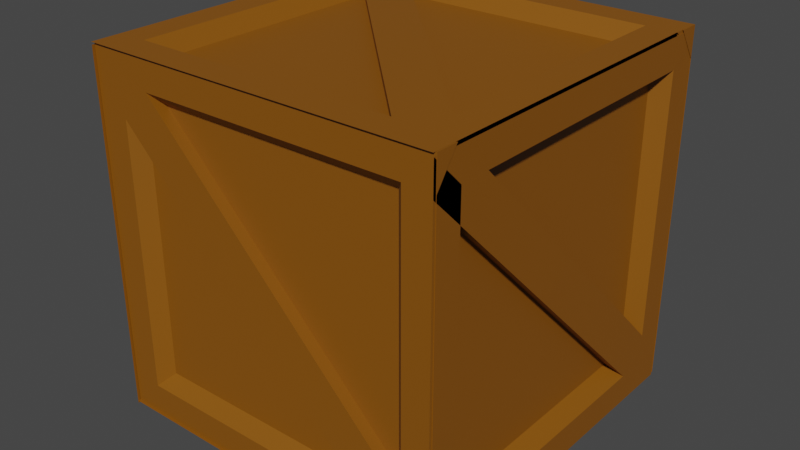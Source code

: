 # Source: Box.blend  (saved by Blender 3.6.13; exported with 4.5.12 LTS)
import bpy
from mathutils import Matrix  # noqa: F401  (used for matrix-valued properties, if any)

bpy.ops.wm.read_factory_settings(use_empty=True)
scene = bpy.context.scene
scene.name = 'Scene'

# ---- collections
col_collection = bpy.data.collections.new('Collection'); scene.collection.children.link(col_collection)

# ---- materials (node trees are filled in below, after node groups)
mat_material_001 = bpy.data.materials.new('Material.001')
mat_material_001.use_transparent_shadow = False

# ---- material node trees
mat_material_001.use_nodes = True; mat_material_001.node_tree.nodes.clear()
_N = mat_material_001.node_tree.nodes; _L = mat_material_001.node_tree.links
n0 = _N.new('ShaderNodeBsdfPrincipled'); n0.name = 'Principled BSDF'; n0.location = (10, 300)
n0.inputs[0].default_value = (0.2437, 0.08315, 0.001837, 0.1698)
n0.inputs[3].default_value = 1.45
n0.inputs[27].default_value = (0.0, 0.0, 0.0, 1.0)
n1 = _N.new('ShaderNodeOutputMaterial'); n1.name = 'Material Output'; n1.location = (300, 300)
_L.new(n0.outputs[0], n1.inputs[0])
n1.is_active_output = True

# ---- world
world_world = bpy.data.worlds.new('World'); scene.world = world_world
world_world.use_nodes = True; world_world.node_tree.nodes.clear()
_N = world_world.node_tree.nodes; _L = world_world.node_tree.links
n0 = _N.new('ShaderNodeOutputWorld'); n0.name = 'World Output'; n0.location = (300, 300)
n1 = _N.new('ShaderNodeBackground'); n1.name = 'Background'; n1.location = (10, 300)
n1.inputs[0].default_value = (0.05088, 0.05088, 0.05088, 1.0)
_L.new(n1.outputs[0], n0.inputs[0])
n0.is_active_output = True
world_world.color = (0.05088, 0.05088, 0.05088)
world_world.use_sun_shadow = False
world_world.sun_shadow_jitter_overblur = 0.0

# ---- meshes
me_cube_002 = bpy.data.meshes.new('Cube.002')
me_cube_002.from_pydata([(-0.952, 1.447, -1.211), (-1.199, 1.447, -0.9627), (-1.199, 1.447, -1.211), (-1.199, 1.447, 0.9525), (1.199, 1.447, 0.9525), (1.199, 1.447, 1.201), (-0.00018, 1.447, 0.2434), (-0.00018, 1.447, -0.2536), (-0.2472, 1.447, -0.005099), (0.1233, 1.447, 0.1192), (-0.00018, 1.447, -0.005099), (0.1233, 1.447, -0.1294), (-0.1237, 1.447, -0.1294), (-0.1237, 1.447, 0.1192), (-1.195, 1.447, 1.445), (-1.442, 1.447, -1.456), (1.195, 1.447, -1.456), (1.442, 1.447, -1.456), (1.195, 1.447, 1.445), (1.442, 1.27, 1.445), (0.9517, 1.447, -1.211), (1.199, 1.447, -0.9627), (1.199, 1.447, -1.211), (0.9517, 1.447, 1.201), (-0.952, 1.447, 1.201), (-1.199, 1.447, 1.201), (0.2468, 1.447, -0.005099), (1.442, 1.447, 1.197), (1.442, 1.447, 1.445), (1.442, 1.447, -1.207), (-1.195, 1.447, -1.456), (-1.442, 1.447, -1.207), (-1.442, 1.447, 1.197), (-1.442, 1.27, 1.445), (-1.442, 1.447, 1.445), (-0.952, -1.447, -1.211), (-0.952, -1.447, 1.201), (-1.199, -1.447, 1.201), (1.199, -1.447, -1.211), (0.9517, -1.447, 1.201), (1.199, -1.447, 1.201), (-0.00018, -1.447, 0.2434), (-0.00018, -1.447, -0.2536), (-0.2472, -1.447, -0.005099), (-0.00018, -1.447, -0.005099), (0.1233, -1.447, -0.1294), (-0.1237, -1.447, -0.1294), (-0.1237, -1.447, 0.1192), (-1.442, -1.447, 1.197), (-1.442, -1.447, -1.207), (-1.195, -1.447, -1.456), (1.442, -1.447, -1.207), (1.442, -1.447, -1.456), (1.195, -1.447, 1.445), (1.442, -1.27, 1.445), (0.9517, -1.447, -1.211), (1.199, -1.447, -0.9627), (1.199, -1.447, 0.9525), (-1.199, -1.447, -0.9627), (-1.199, -1.447, -1.211), (-1.199, -1.447, 0.9525), (0.2468, -1.447, -0.005099), (0.1233, -1.447, 0.1192), (1.442, -1.447, 1.197), (1.442, -1.447, 1.445), (1.195, -1.447, -1.456), (-1.442, -1.447, -1.456), (-1.195, -1.447, 1.445), (-1.442, -1.27, 1.445), (-1.442, -1.447, 1.445), (-0.9601, -1.223, -1.455), (-1.207, 0.9503, -1.455), (0.9436, -1.223, -1.455), (0.9436, 1.2, -1.455), (-0.008248, 0.2382, -1.455), (-0.008248, -0.261, -1.455), (0.1153, 0.1134, -1.455), (-0.008248, -0.01139, -1.455), (0.1153, -0.1362, -1.455), (-0.1318, -0.1362, -1.455), (-1.45, 1.196, -1.455), (-1.45, -1.219, -1.455), (-1.203, -1.468, -1.455), (1.434, -1.468, -1.455), (1.187, 1.445, -1.455), (1.434, 1.445, -1.279), (1.191, -0.9731, -1.455), (1.191, -1.223, -1.455), (1.191, 0.9503, -1.455), (1.191, 1.2, -1.455), (-1.207, -0.9731, -1.455), (-1.207, -1.223, -1.455), (-0.9601, 1.2, -1.455), (-1.207, 1.2, -1.455), (-0.2553, -0.01139, -1.455), (0.2388, -0.01139, -1.455), (-0.1318, 0.1134, -1.455), (1.434, 1.196, -1.455), (1.434, 1.445, -1.455), (1.434, -1.219, -1.455), (1.187, -1.468, -1.455), (-1.45, -1.468, -1.455), (-1.203, 1.445, -1.455), (-1.45, 1.445, -1.279), (-1.45, 1.445, -1.455), (-0.9601, -1.223, 1.446), (-1.207, -0.9737, 1.446), (-1.207, 0.9498, 1.446), (-0.9601, 1.199, 1.446), (1.191, -0.9737, 1.446), (0.9436, -1.223, 1.446), (1.191, -1.223, 1.446), (0.9436, 1.199, 1.446), (1.191, 1.199, 1.446), (-0.008248, 0.2376, 1.446), (0.2388, -0.01197, 1.446), (-0.008248, -0.2616, 1.446), (0.1153, 0.1128, 1.446), (-0.008248, -0.01197, 1.446), (0.1153, -0.1368, 1.446), (-0.1318, 0.1128, 1.446), (-1.203, 1.445, 1.446), (-1.45, 1.195, 1.446), (-1.45, -1.219, 1.446), (-1.203, -1.469, 1.446), (1.187, -1.469, 1.446), (1.187, 1.445, 1.446), (1.434, 1.445, 1.271), (1.191, 0.9498, 1.446), (-1.207, -1.223, 1.446), (-1.207, 1.199, 1.446), (-0.2553, -0.01197, 1.446), (-0.1318, -0.1368, 1.446), (1.434, 1.195, 1.446), (1.434, 1.445, 1.446), (1.434, -1.219, 1.446), (1.434, -1.469, 1.446), (-1.45, -1.469, 1.446), (-1.45, 1.445, 1.271), (-1.45, 1.445, 1.446), (-1.446, -0.9731, 1.18), (-1.446, -1.223, 1.18), (-1.445, 1.2, 1.18), (-1.448, -0.9731, -1.232), (-1.446, 0.2382, -0.02594), (-1.447, -0.01139, -0.2744), (-1.446, -0.261, -0.02594), (-1.446, -0.01139, -0.02594), (-1.446, -0.1362, 0.09831), (-1.446, 0.1134, 0.09831), (-1.445, 1.445, 1.176), (-1.445, 1.196, 1.425), (-1.445, 1.445, 1.425), (-1.445, -1.219, 1.425), (-1.446, -1.468, 1.176), (-1.446, -1.468, 1.425), (-1.447, 1.445, -1.228), (-1.273, 1.445, -1.477), (-1.447, -1.223, -0.9835), (-1.448, -1.223, -1.232), (-1.447, 0.9503, -1.232), (-1.447, 1.2, -0.9835), (-1.447, 1.2, -1.232), (-1.446, -1.223, 0.9316), (-1.445, 1.2, 0.9316), (-1.445, 0.9503, 1.18), (-1.446, -0.01139, 0.2226), (-1.447, -0.1362, -0.1502), (-1.446, 0.1134, -0.1502), (-1.447, 1.196, -1.477), (-1.447, 1.445, -1.477), (-1.448, -1.219, -1.477), (-1.448, -1.468, -1.228), (-1.448, -1.468, -1.477), (-1.27, 1.445, 1.425), (1.438, -1.223, 0.9293), (1.438, -0.9737, 1.178), (1.438, -1.223, 1.178), (1.439, 1.199, 1.178), (1.436, -1.223, -0.9858), (1.436, -1.223, -1.234), (1.437, 1.199, -0.9858), (1.438, 0.2376, -0.02823), (1.437, -0.01197, -0.2767), (1.437, -0.2616, -0.02823), (1.437, -0.01197, -0.02823), (1.437, -0.1368, -0.1525), (1.439, 1.445, 1.174), (1.439, 1.195, 1.422), (1.438, -1.219, 1.422), (1.438, -1.469, 1.422), (1.436, -1.219, -1.479), (1.437, 1.195, -1.479), (1.437, 1.445, -1.23), (1.262, 1.445, -1.479), (1.436, -0.9737, -1.234), (1.437, 0.9498, -1.234), (1.437, 1.199, -1.234), (1.438, 1.199, 0.9293), (1.439, 0.9498, 1.178), (1.438, -0.01197, 0.2203), (1.438, 0.1128, 0.09602), (1.438, -0.1368, 0.09602), (1.437, 0.1128, -0.1525), (1.437, 1.445, -1.479), (1.436, -1.469, -1.23), (1.436, -1.469, -1.479), (1.438, -1.469, 1.174), (1.438, -1.469, 1.422), (1.264, 1.445, 1.422), (1.439, 1.445, 1.422), (-0.1135, 1.322, 0.1079), (-0.0005321, 1.322, 0.2215), (0.1124, 1.322, -0.1193), (-0.0005321, 1.322, -0.233), (-0.2264, 1.322, -0.005712), (-1.097, 1.322, -0.8814), (-0.871, 1.322, -1.109), (-1.097, 1.322, 0.87), (-0.871, 1.322, 1.097), (-1.097, 1.322, 1.097), (1.096, 1.322, -1.109), (1.096, 1.322, -0.8814), (0.2254, 1.322, -0.005712), (0.8699, 1.322, -1.109), (0.8699, 1.322, 1.097), (-0.0005321, -1.342, -0.233), (-0.1135, -1.342, -0.1193), (-0.2264, -1.342, -0.005712), (-0.0005321, -1.342, 0.2215), (0.8699, -1.342, 1.097), (1.096, -1.342, 1.097), (-0.871, -1.342, -1.109), (-0.871, -1.342, 1.097), (0.1124, -1.342, 0.1079), (0.2254, -1.342, -0.005712), (1.096, -1.342, -0.8814), (0.8699, -1.342, -1.109), (-1.097, -1.342, -0.8814), (-1.097, -1.342, -1.109), (1.096, -1.342, 0.87), (-1.097, -1.342, 0.87), (0.105, -0.1255, -1.332), (-0.00791, -0.2396, -1.332), (-0.00791, 0.2169, -1.332), (0.8625, 1.096, -1.332), (-0.8784, -1.119, -1.332), (0.8625, -1.119, -1.332), (-0.1209, 0.1027, -1.332), (-0.2338, -0.01137, -1.332), (-0.8784, 1.096, -1.332), (-1.104, 1.096, -1.332), (1.088, -1.119, -1.332), (1.088, -0.8909, -1.332), (0.218, -0.01137, -1.332), (-1.104, -0.8909, -1.332), (1.088, 0.8681, -1.332), (-0.00791, 0.2163, 1.321), (0.105, 0.1022, 1.321), (0.218, -0.0119, 1.321), (0.8625, 1.096, 1.322), (1.088, 1.096, 1.322), (-0.00791, -0.2401, 1.321), (-0.8784, -1.12, 1.321), (0.8625, -1.12, 1.321), (1.088, -0.8914, 1.321), (-0.8784, 1.096, 1.322), (-1.104, -0.8914, 1.321), (-1.104, 0.8676, 1.321), (-0.2338, -0.0119, 1.321), (-0.1209, -0.126, 1.321), (-1.104, -1.12, 1.321), (-1.323, -0.2396, -0.02477), (-1.323, -0.1255, 0.08885), (-1.322, -1.119, 1.078), (-1.322, -0.8909, 1.078), (-1.323, 0.1027, -0.1384), (-1.323, 0.2169, -0.02477), (-1.322, 1.096, 0.8509), (-1.322, 0.8681, 1.078), (-1.323, -0.01137, 0.2025), (-1.324, -1.119, -0.9005), (-1.323, -1.119, 0.8509), (-1.324, 1.096, -1.128), (-1.324, 1.096, -0.9005), (-1.324, 0.8681, -1.128), (1.314, -0.126, -0.1405), (1.314, -0.0119, -0.2541), (1.314, -0.2401, -0.02686), (1.314, 0.2163, -0.02686), (1.314, 1.096, -0.9025), (1.315, -1.12, 0.8488), (1.313, -1.12, -1.13), (1.313, -1.12, -0.9025), (1.314, 0.1022, 0.08676), (1.314, -0.0119, 0.2004), (1.315, 1.096, 0.8488), (1.315, 0.8676, 1.076), (1.313, -0.8914, -1.13), (1.313, 0.8676, -1.13), (1.096, 1.322, 0.87), (-1.104, 0.8681, -1.332), (1.088, 0.8676, 1.321), (-1.323, -0.01137, -0.252), (-1.324, -0.8909, -1.128), (1.315, -0.8914, 1.076), (1.315, 1.096, 1.076)], [], [(23, 24, 14, 18), (21, 4, 27, 29), (0, 20, 16, 30), (0, 7, 214, 217), (3, 1, 31, 32), (22, 20, 224, 221), (6, 9, 10, 13), (26, 11, 10, 9), (7, 12, 10, 11), (8, 13, 10, 12), (27, 28, 19), (28, 18, 19), (6, 23, 5, 9), (9, 5, 4, 26), (1, 8, 12, 2), (2, 12, 7, 0), (90, 71, 301, 255), (109, 128, 302, 265), (198, 178, 306, 296), (41, 62, 234, 229), (14, 24, 25, 34), (34, 25, 3, 32), (0, 30, 15, 2), (2, 15, 31, 1), (21, 29, 17, 22), (22, 17, 16, 20), (27, 4, 5, 28), (28, 5, 23, 18), (200, 201, 294, 295), (21, 22, 221, 222), (32, 33, 34), (34, 33, 14), (39, 53, 67, 36), (141, 140, 275, 274), (56, 51, 63, 57), (35, 50, 65, 55), (35, 55, 237, 232), (60, 48, 49, 58), (41, 47, 44, 62), (61, 62, 44, 45), (42, 45, 44, 46), (43, 46, 44, 47), (63, 54, 64), (64, 54, 53), (75, 78, 242, 243), (95, 88, 256, 254), (8, 1, 216, 215), (25, 24, 219, 220), (55, 38, 45, 42), (38, 56, 61, 45), (36, 37, 47, 41), (37, 60, 43, 47), (67, 69, 37, 36), (69, 48, 60, 37), (35, 59, 66, 50), (59, 58, 49, 66), (56, 38, 52, 51), (38, 55, 65, 52), (63, 64, 40, 57), (64, 53, 39, 40), (180, 195, 298, 292), (48, 69, 68), (69, 67, 68), (131, 107, 268, 269), (73, 92, 102, 84), (70, 72, 100, 82), (71, 90, 81, 80), (97, 98, 85), (98, 84, 85), (74, 73, 89, 76), (76, 89, 88, 95), (90, 94, 79, 91), (91, 79, 75, 70), (46, 43, 228, 227), (162, 160, 285, 283), (91, 101, 81, 90), (86, 99, 83, 87), (87, 83, 100, 72), (98, 89, 73, 84), (201, 182, 289, 294), (94, 90, 255, 249), (88, 97, 99, 86), (108, 114, 257, 266), (74, 76, 77, 96), (94, 96, 77, 79), (75, 79, 77, 78), (95, 78, 77, 76), (80, 103, 104), (104, 103, 102), (176, 200, 295, 305), (71, 93, 251, 301), (98, 97, 88, 89), (91, 70, 82, 101), (80, 104, 93, 71), (104, 102, 92, 93), (115, 109, 265, 259), (112, 126, 121, 108), (109, 135, 133, 128), (105, 124, 125, 110), (107, 122, 123, 106), (133, 127, 134), (134, 127, 126), (196, 183, 287, 299), (148, 146, 272, 273), (42, 46, 227, 226), (163, 141, 274, 282), (110, 111, 119, 116), (111, 109, 115, 119), (108, 130, 120, 114), (130, 107, 131, 120), (139, 122, 107, 130), (105, 129, 137, 124), (133, 134, 113, 128), (161, 162, 283, 284), (87, 72, 247, 252), (129, 105, 263, 271), (114, 120, 118, 117), (131, 132, 118, 120), (116, 119, 118, 132), (115, 117, 118, 119), (122, 139, 138), (139, 121, 138), (126, 112, 113, 134), (110, 125, 136, 111), (111, 136, 135, 109), (106, 123, 137, 129), (139, 130, 108, 121), (86, 87, 252, 253), (161, 164, 150, 156), (143, 160, 169, 171), (163, 158, 172, 154), (165, 140, 153, 151), (169, 170, 157), (170, 156, 157), (60, 58, 238, 241), (110, 116, 262, 264), (4, 21, 222, 300), (164, 144, 149, 142), (142, 149, 166, 165), (150, 164, 142, 152), (141, 155, 153, 140), (143, 171, 173, 159), (170, 162, 161, 156), (43, 60, 241, 228), (146, 158, 281, 272), (56, 57, 240, 236), (144, 168, 147, 149), (166, 149, 147, 148), (146, 148, 147, 167), (145, 167, 147, 168), (151, 174, 152), (152, 174, 150), (143, 159, 167, 145), (159, 158, 146, 167), (175, 179, 293, 291), (170, 169, 160, 162), (158, 159, 173, 172), (141, 163, 154, 155), (151, 152, 142, 165), (106, 129, 271, 267), (181, 193, 187, 198), (195, 191, 192, 196), (175, 207, 205, 179), (199, 188, 189, 176), (192, 194, 204), (204, 194, 193), (182, 203, 197, 181), (203, 183, 196, 197), (176, 177, 202, 200), (177, 175, 184, 202), (93, 92, 250, 251), (39, 36, 233, 230), (20, 0, 217, 224), (128, 113, 261, 302), (210, 188, 199, 178), (175, 177, 190, 207), (192, 204, 197, 196), (11, 26, 223, 213), (165, 166, 280, 279), (13, 8, 215, 211), (182, 201, 185, 203), (200, 202, 185, 201), (184, 186, 185, 202), (183, 203, 185, 186), (188, 210, 209), (210, 187, 209), (193, 181, 197, 204), (179, 205, 206, 180), (180, 206, 191, 195), (176, 189, 208, 177), (177, 208, 207, 175), (210, 178, 198, 187), (166, 148, 273, 280), (224, 217, 214), (300, 222, 223), (224, 214, 213, 221), (221, 213, 223, 222), (219, 212, 211, 220), (220, 211, 215, 218), (216, 218, 215), (225, 212, 219), (233, 229, 230), (237, 226, 232), (229, 234, 231, 230), (234, 235, 240, 231), (238, 239, 227, 228), (239, 232, 226, 227), (238, 228, 241), (236, 240, 235), (247, 243, 242, 252), (251, 248, 249, 301), (245, 244, 250), (246, 243, 247), (301, 249, 255), (244, 248, 251, 250), (253, 252, 242, 254), (253, 254, 256), (257, 258, 261, 260), (258, 259, 302, 261), (267, 271, 270, 269), (271, 263, 262, 270), (260, 266, 257), (263, 264, 262), (268, 267, 269), (265, 302, 259), (276, 283, 285, 303), (275, 280, 273, 274), (274, 273, 272, 282), (284, 277, 278), (282, 272, 281), (279, 280, 275), (284, 283, 276, 277), (304, 303, 285), (293, 292, 286, 288), (292, 298, 287, 286), (296, 306, 294, 289), (306, 297, 295, 294), (290, 296, 289), (291, 293, 288), (297, 305, 295), (298, 299, 287), (73, 74, 244, 245), (158, 163, 282, 281), (62, 61, 235, 234), (178, 199, 297, 306), (70, 75, 243, 246), (92, 73, 245, 250), (107, 106, 267, 268), (23, 6, 212, 225), (140, 165, 279, 275), (26, 4, 300, 223), (164, 161, 284, 278), (105, 110, 264, 263), (1, 3, 218, 216), (183, 186, 286, 287), (160, 143, 304, 285), (88, 86, 253, 256), (6, 13, 211, 212), (186, 184, 288, 286), (3, 25, 220, 218), (40, 39, 230, 231), (168, 144, 277, 276), (24, 23, 225, 219), (112, 108, 266, 260), (72, 70, 246, 247), (78, 95, 254, 242), (182, 181, 290, 289), (114, 117, 258, 257), (132, 131, 269, 270), (117, 115, 259, 258), (74, 96, 248, 244), (199, 176, 305, 297), (7, 11, 213, 214), (184, 175, 291, 288), (61, 56, 236, 235), (36, 41, 229, 233), (181, 198, 296, 290), (57, 40, 231, 240), (116, 132, 270, 262), (195, 196, 299, 298), (96, 94, 249, 248), (179, 180, 292, 293), (55, 42, 226, 237), (58, 59, 239, 238), (143, 145, 303, 304), (145, 168, 276, 303), (144, 164, 278, 277), (59, 35, 232, 239), (113, 112, 260, 261)])
_uv = me_cube_002.uv_layers.new(name='UVMap')
_uv.uv.foreach_set('vector', [0.6007, 0.455, 0.6007, 0.295, 0.625, 0.2714, 0.625, 0.4786, 0.42, 0.4757, 0.58, 0.4757, 0.6036, 0.5, 0.3964, 0.5, 0.3993, 0.295, 0.3993, 0.455, 0.375, 0.4786, 0.375, 0.2714, 0.3993, 0.295, 0.4793, 0.375, 0.4793, 0.375, 0.3993, 0.295, 0.58, 0.2743, 0.42, 0.2743, 0.3964, 0.25, 0.6036, 0.25, 0.3993, 0.4757, 0.3993, 0.455, 0.3993, 0.455, 0.3993, 0.4757, 0.5207, 0.375, 0.5104, 0.3854, 0.5, 0.375, 0.5104, 0.3646, 0.5, 0.3957, 0.4896, 0.3854, 0.5, 0.375, 0.5104, 0.3854, 0.4793, 0.375, 0.4896, 0.3646, 0.5, 0.375, 0.4896, 0.3854, 0.5, 0.3543, 0.5104, 0.3646, 0.5, 0.375, 0.4896, 0.3646, 0.6036, 0.5, 0.625, 0.5, 0.625, 0.5, 0.625, 0.5, 0.6127, 0.4877, 0.625, 0.5, 0.5207, 0.375, 0.6007, 0.455, 0.6007, 0.4757, 0.5104, 0.3854, 0.5104, 0.3854, 0.6007, 0.4757, 0.58, 0.4757, 0.5, 0.3957, 0.42, 0.2743, 0.5, 0.3543, 0.4896, 0.3646, 0.3993, 0.2743, 0.3993, 0.2743, 0.4896, 0.3646, 0.4793, 0.375, 0.3993, 0.295, 0.42, 0.2743, 0.58, 0.2743, 0.58, 0.2743, 0.42, 0.2743, 0.42, 0.4757, 0.58, 0.4757, 0.58, 0.4757, 0.42, 0.4757, 0.6007, 0.455, 0.6007, 0.4757, 0.6007, 0.4757, 0.6007, 0.455, 0.5207, 0.375, 0.5104, 0.3854, 0.5104, 0.3854, 0.5207, 0.375, 0.625, 0.2714, 0.6007, 0.295, 0.6007, 0.2743, 0.625, 0.25, 0.625, 0.25, 0.6007, 0.2743, 0.58, 0.2743, 0.6036, 0.25, 0.3993, 0.295, 0.375, 0.2714, 0.375, 0.25, 0.3993, 0.2743, 0.3993, 0.2743, 0.375, 0.25, 0.3964, 0.25, 0.42, 0.2743, 0.42, 0.4757, 0.3964, 0.5, 0.375, 0.5, 0.3993, 0.4757, 0.3993, 0.4757, 0.375, 0.5, 0.375, 0.4786, 0.3993, 0.455, 0.6036, 0.5, 0.58, 0.4757, 0.6007, 0.4757, 0.625, 0.5, 0.625, 0.5, 0.6007, 0.4757, 0.6007, 0.455, 0.625, 0.4786, 0.5, 0.3957, 0.5104, 0.3854, 0.5104, 0.3854, 0.5, 0.3957, 0.42, 0.4757, 0.3993, 0.4757, 0.3993, 0.4757, 0.42, 0.4757, 0.6036, 0.5, 0.625, 0.5, 0.625, 0.5, 0.625, 0.5, 0.625, 0.5, 0.6127, 0.4877, 0.6007, 0.455, 0.625, 0.4786, 0.625, 0.2714, 0.6007, 0.295, 0.3993, 0.2743, 0.42, 0.2743, 0.42, 0.2743, 0.3993, 0.2743, 0.42, 0.4757, 0.3964, 0.5, 0.6036, 0.5, 0.58, 0.4757, 0.3993, 0.295, 0.375, 0.2714, 0.375, 0.4786, 0.3993, 0.455, 0.3993, 0.295, 0.3993, 0.455, 0.3993, 0.455, 0.3993, 0.295, 0.58, 0.2743, 0.6036, 0.25, 0.3964, 0.25, 0.42, 0.2743, 0.5207, 0.375, 0.5104, 0.3646, 0.5, 0.375, 0.5104, 0.3854, 0.5, 0.3957, 0.5104, 0.3854, 0.5, 0.375, 0.4896, 0.3854, 0.4793, 0.375, 0.4896, 0.3854, 0.5, 0.375, 0.4896, 0.3646, 0.5, 0.3543, 0.4896, 0.3646, 0.5, 0.375, 0.5104, 0.3646, 0.6036, 0.5, 0.625, 0.5, 0.625, 0.5, 0.625, 0.5, 0.625, 0.5, 0.6127, 0.4877, 0.4793, 0.375, 0.4896, 0.3646, 0.4896, 0.3646, 0.4793, 0.375, 0.5, 0.3957, 0.58, 0.4757, 0.58, 0.4757, 0.5, 0.3957, 0.5, 0.3543, 0.42, 0.2743, 0.42, 0.2743, 0.5, 0.3543, 0.6007, 0.2743, 0.6007, 0.295, 0.6007, 0.295, 0.6007, 0.2743, 0.3993, 0.455, 0.3993, 0.4757, 0.4896, 0.3854, 0.4793, 0.375, 0.3993, 0.4757, 0.42, 0.4757, 0.5, 0.3957, 0.4896, 0.3854, 0.6007, 0.295, 0.6007, 0.2743, 0.5104, 0.3646, 0.5207, 0.375, 0.6007, 0.2743, 0.58, 0.2743, 0.5, 0.3543, 0.5104, 0.3646, 0.625, 0.2714, 0.625, 0.25, 0.6007, 0.2743, 0.6007, 0.295, 0.625, 0.25, 0.6036, 0.25, 0.58, 0.2743, 0.6007, 0.2743, 0.3993, 0.295, 0.3993, 0.2743, 0.375, 0.25, 0.375, 0.2714, 0.3993, 0.2743, 0.42, 0.2743, 0.3964, 0.25, 0.375, 0.25, 0.42, 0.4757, 0.3993, 0.4757, 0.375, 0.5, 0.3964, 0.5, 0.3993, 0.4757, 0.3993, 0.455, 0.375, 0.4786, 0.375, 0.5, 0.6036, 0.5, 0.625, 0.5, 0.6007, 0.4757, 0.58, 0.4757, 0.625, 0.5, 0.625, 0.4786, 0.6007, 0.455, 0.6007, 0.4757, 0.3993, 0.2743, 0.42, 0.2743, 0.42, 0.2743, 0.3993, 0.2743, 0.6036, 0.5, 0.625, 0.5, 0.625, 0.5, 0.625, 0.5, 0.6127, 0.4877, 0.625, 0.5, 0.5, 0.3543, 0.58, 0.2743, 0.58, 0.2743, 0.5, 0.3543, 0.6007, 0.455, 0.6007, 0.295, 0.625, 0.2714, 0.625, 0.4786, 0.3993, 0.295, 0.3993, 0.455, 0.375, 0.4786, 0.375, 0.2714, 0.58, 0.2743, 0.42, 0.2743, 0.3964, 0.25, 0.6036, 0.25, 0.6036, 0.5, 0.625, 0.5, 0.625, 0.5, 0.625, 0.5, 0.6127, 0.4877, 0.625, 0.5, 0.5207, 0.375, 0.6007, 0.455, 0.6007, 0.4757, 0.5104, 0.3854, 0.5104, 0.3854, 0.6007, 0.4757, 0.58, 0.4757, 0.5, 0.3957, 0.42, 0.2743, 0.5, 0.3543, 0.4896, 0.3646, 0.3993, 0.2743, 0.3993, 0.2743, 0.4896, 0.3646, 0.4793, 0.375, 0.3993, 0.295, 0.4896, 0.3646, 0.5, 0.3543, 0.5, 0.3543, 0.4896, 0.3646, 0.6007, 0.2743, 0.58, 0.2743, 0.58, 0.2743, 0.6007, 0.2743, 0.3993, 0.2743, 0.375, 0.25, 0.3964, 0.25, 0.42, 0.2743, 0.42, 0.4757, 0.3964, 0.5, 0.375, 0.5, 0.3993, 0.4757, 0.3993, 0.4757, 0.375, 0.5, 0.375, 0.4786, 0.3993, 0.455, 0.625, 0.5, 0.6007, 0.4757, 0.6007, 0.455, 0.625, 0.4786, 0.5104, 0.3854, 0.5207, 0.375, 0.5207, 0.375, 0.5104, 0.3854, 0.5, 0.3543, 0.42, 0.2743, 0.42, 0.2743, 0.5, 0.3543, 0.58, 0.2743, 0.6036, 0.25, 0.3964, 0.25, 0.42, 0.2743, 0.6007, 0.295, 0.5207, 0.375, 0.5207, 0.375, 0.6007, 0.295, 0.5207, 0.375, 0.5104, 0.3646, 0.5, 0.375, 0.5104, 0.3854, 0.5, 0.3957, 0.5104, 0.3854, 0.5, 0.375, 0.4896, 0.3854, 0.4793, 0.375, 0.4896, 0.3854, 0.5, 0.375, 0.4896, 0.3646, 0.5, 0.3543, 0.4896, 0.3646, 0.5, 0.375, 0.5104, 0.3646, 0.6036, 0.5, 0.625, 0.5, 0.625, 0.5, 0.625, 0.5, 0.625, 0.5, 0.6127, 0.4877, 0.42, 0.2743, 0.5, 0.3543, 0.5, 0.3543, 0.42, 0.2743, 0.58, 0.4757, 0.6007, 0.4757, 0.6007, 0.4757, 0.58, 0.4757, 0.625, 0.25, 0.6036, 0.25, 0.58, 0.2743, 0.6007, 0.2743, 0.3993, 0.4757, 0.3993, 0.455, 0.375, 0.4786, 0.375, 0.5, 0.6036, 0.5, 0.625, 0.5, 0.6007, 0.4757, 0.58, 0.4757, 0.625, 0.5, 0.625, 0.4786, 0.6007, 0.455, 0.6007, 0.4757, 0.5, 0.3957, 0.42, 0.4757, 0.42, 0.4757, 0.5, 0.3957, 0.6007, 0.455, 0.625, 0.4786, 0.625, 0.2714, 0.6007, 0.295, 0.42, 0.4757, 0.3964, 0.5, 0.6036, 0.5, 0.58, 0.4757, 0.3993, 0.295, 0.375, 0.2714, 0.375, 0.4786, 0.3993, 0.455, 0.58, 0.2743, 0.6036, 0.25, 0.3964, 0.25, 0.42, 0.2743, 0.6036, 0.5, 0.625, 0.5, 0.625, 0.5, 0.625, 0.5, 0.625, 0.5, 0.6127, 0.4877, 0.58, 0.4757, 0.5, 0.3957, 0.5, 0.3957, 0.58, 0.4757, 0.4896, 0.3854, 0.4793, 0.375, 0.4793, 0.375, 0.4896, 0.3854, 0.4793, 0.375, 0.4896, 0.3646, 0.4896, 0.3646, 0.4793, 0.375, 0.3993, 0.455, 0.3993, 0.4757, 0.3993, 0.4757, 0.3993, 0.455, 0.3993, 0.455, 0.3993, 0.4757, 0.4896, 0.3854, 0.4793, 0.375, 0.3993, 0.4757, 0.42, 0.4757, 0.5, 0.3957, 0.4896, 0.3854, 0.6007, 0.295, 0.6007, 0.2743, 0.5104, 0.3646, 0.5207, 0.375, 0.6007, 0.2743, 0.58, 0.2743, 0.5, 0.3543, 0.5104, 0.3646, 0.625, 0.25, 0.6036, 0.25, 0.58, 0.2743, 0.6007, 0.2743, 0.3993, 0.295, 0.3993, 0.2743, 0.375, 0.25, 0.375, 0.2714, 0.6036, 0.5, 0.625, 0.5, 0.6007, 0.4757, 0.58, 0.4757, 0.6007, 0.455, 0.6007, 0.4757, 0.6007, 0.4757, 0.6007, 0.455, 0.3993, 0.4757, 0.3993, 0.455, 0.3993, 0.455, 0.3993, 0.4757, 0.3993, 0.2743, 0.3993, 0.295, 0.3993, 0.295, 0.3993, 0.2743, 0.5207, 0.375, 0.5104, 0.3854, 0.5, 0.375, 0.5104, 0.3646, 0.5, 0.3957, 0.4896, 0.3854, 0.5, 0.375, 0.5104, 0.3854, 0.4793, 0.375, 0.4896, 0.3646, 0.5, 0.375, 0.4896, 0.3854, 0.5, 0.3543, 0.5104, 0.3646, 0.5, 0.375, 0.4896, 0.3646, 0.6036, 0.5, 0.625, 0.5, 0.625, 0.5, 0.625, 0.5, 0.6127, 0.4877, 0.625, 0.5, 0.625, 0.2714, 0.6007, 0.295, 0.6007, 0.2743, 0.625, 0.25, 0.3993, 0.295, 0.375, 0.2714, 0.375, 0.25, 0.3993, 0.2743, 0.3993, 0.2743, 0.375, 0.25, 0.3964, 0.25, 0.42, 0.2743, 0.42, 0.4757, 0.3964, 0.5, 0.375, 0.5, 0.3993, 0.4757, 0.625, 0.5, 0.6007, 0.4757, 0.6007, 0.455, 0.625, 0.4786, 0.42, 0.4757, 0.3993, 0.4757, 0.3993, 0.4757, 0.42, 0.4757, 0.6007, 0.455, 0.6007, 0.295, 0.625, 0.2714, 0.625, 0.4786, 0.42, 0.4757, 0.58, 0.4757, 0.6036, 0.5, 0.3964, 0.5, 0.3993, 0.295, 0.3993, 0.455, 0.375, 0.4786, 0.375, 0.2714, 0.58, 0.2743, 0.42, 0.2743, 0.3964, 0.25, 0.6036, 0.25, 0.6036, 0.5, 0.625, 0.5, 0.625, 0.5, 0.625, 0.5, 0.6127, 0.4877, 0.625, 0.5, 0.58, 0.2743, 0.42, 0.2743, 0.42, 0.2743, 0.58, 0.2743, 0.3993, 0.455, 0.4793, 0.375, 0.4793, 0.375, 0.3993, 0.455, 0.58, 0.4757, 0.42, 0.4757, 0.42, 0.4757, 0.58, 0.4757, 0.6007, 0.295, 0.5207, 0.375, 0.5104, 0.3646, 0.6007, 0.2743, 0.6007, 0.2743, 0.5104, 0.3646, 0.5, 0.3543, 0.58, 0.2743, 0.625, 0.2714, 0.6007, 0.295, 0.6007, 0.2743, 0.625, 0.25, 0.3993, 0.2743, 0.375, 0.25, 0.3964, 0.25, 0.42, 0.2743, 0.42, 0.4757, 0.3964, 0.5, 0.375, 0.5, 0.3993, 0.4757, 0.625, 0.5, 0.6007, 0.4757, 0.6007, 0.455, 0.625, 0.4786, 0.5, 0.3543, 0.58, 0.2743, 0.58, 0.2743, 0.5, 0.3543, 0.4793, 0.375, 0.3993, 0.295, 0.3993, 0.295, 0.4793, 0.375, 0.42, 0.4757, 0.58, 0.4757, 0.58, 0.4757, 0.42, 0.4757, 0.5207, 0.375, 0.5104, 0.3646, 0.5, 0.375, 0.5104, 0.3854, 0.5, 0.3957, 0.5104, 0.3854, 0.5, 0.375, 0.4896, 0.3854, 0.4793, 0.375, 0.4896, 0.3854, 0.5, 0.375, 0.4896, 0.3646, 0.5, 0.3543, 0.4896, 0.3646, 0.5, 0.375, 0.5104, 0.3646, 0.6036, 0.5, 0.625, 0.5, 0.625, 0.5, 0.625, 0.5, 0.625, 0.5, 0.6127, 0.4877, 0.42, 0.2743, 0.3993, 0.2743, 0.4896, 0.3646, 0.5, 0.3543, 0.3993, 0.2743, 0.3993, 0.295, 0.4793, 0.375, 0.4896, 0.3646, 0.3993, 0.295, 0.3993, 0.455, 0.3993, 0.455, 0.3993, 0.295, 0.625, 0.25, 0.6036, 0.25, 0.58, 0.2743, 0.6007, 0.2743, 0.3993, 0.295, 0.3993, 0.2743, 0.375, 0.25, 0.375, 0.2714, 0.3993, 0.4757, 0.3993, 0.455, 0.375, 0.4786, 0.375, 0.5, 0.6036, 0.5, 0.625, 0.5, 0.6007, 0.4757, 0.58, 0.4757, 0.42, 0.4757, 0.3993, 0.4757, 0.3993, 0.4757, 0.42, 0.4757, 0.6007, 0.455, 0.625, 0.4786, 0.625, 0.2714, 0.6007, 0.295, 0.42, 0.4757, 0.3964, 0.5, 0.6036, 0.5, 0.58, 0.4757, 0.3993, 0.295, 0.375, 0.2714, 0.375, 0.4786, 0.3993, 0.455, 0.58, 0.2743, 0.6036, 0.25, 0.3964, 0.25, 0.42, 0.2743, 0.6036, 0.5, 0.625, 0.5, 0.625, 0.5, 0.625, 0.5, 0.625, 0.5, 0.6127, 0.4877, 0.5207, 0.375, 0.5104, 0.3854, 0.6007, 0.4757, 0.6007, 0.455, 0.5104, 0.3854, 0.5, 0.3957, 0.58, 0.4757, 0.6007, 0.4757, 0.42, 0.2743, 0.3993, 0.2743, 0.4896, 0.3646, 0.5, 0.3543, 0.3993, 0.2743, 0.3993, 0.295, 0.4793, 0.375, 0.4896, 0.3646, 0.6007, 0.4757, 0.6007, 0.455, 0.6007, 0.455, 0.6007, 0.4757, 0.6007, 0.455, 0.6007, 0.295, 0.6007, 0.295, 0.6007, 0.455, 0.3993, 0.455, 0.3993, 0.295, 0.3993, 0.295, 0.3993, 0.455, 0.58, 0.4757, 0.6007, 0.4757, 0.6007, 0.4757, 0.58, 0.4757, 0.625, 0.25, 0.6036, 0.25, 0.58, 0.2743, 0.6007, 0.2743, 0.3993, 0.295, 0.3993, 0.2743, 0.375, 0.25, 0.375, 0.2714, 0.6036, 0.5, 0.625, 0.5, 0.6007, 0.4757, 0.58, 0.4757, 0.4896, 0.3854, 0.5, 0.3957, 0.5, 0.3957, 0.4896, 0.3854, 0.58, 0.2743, 0.5, 0.3543, 0.5, 0.3543, 0.58, 0.2743, 0.5104, 0.3646, 0.5, 0.3543, 0.5, 0.3543, 0.5104, 0.3646, 0.5207, 0.375, 0.5104, 0.3854, 0.5, 0.375, 0.5104, 0.3646, 0.5, 0.3957, 0.4896, 0.3854, 0.5, 0.375, 0.5104, 0.3854, 0.4793, 0.375, 0.4896, 0.3646, 0.5, 0.375, 0.4896, 0.3854, 0.5, 0.3543, 0.5104, 0.3646, 0.5, 0.375, 0.4896, 0.3646, 0.6036, 0.5, 0.625, 0.5, 0.625, 0.5, 0.625, 0.5, 0.6127, 0.4877, 0.625, 0.5, 0.625, 0.2714, 0.6007, 0.295, 0.6007, 0.2743, 0.625, 0.25, 0.3993, 0.295, 0.375, 0.2714, 0.375, 0.25, 0.3993, 0.2743, 0.3993, 0.2743, 0.375, 0.25, 0.3964, 0.25, 0.42, 0.2743, 0.42, 0.4757, 0.3964, 0.5, 0.375, 0.5, 0.3993, 0.4757, 0.3993, 0.4757, 0.375, 0.5, 0.375, 0.4786, 0.3993, 0.455, 0.625, 0.5, 0.6007, 0.4757, 0.6007, 0.455, 0.625, 0.4786, 0.5, 0.3957, 0.4896, 0.3854, 0.4896, 0.3854, 0.5, 0.3957, 0.3993, 0.455, 0.3993, 0.295, 0.4793, 0.375, 0.58, 0.4757, 0.42, 0.4757, 0.5, 0.3957, 0.3993, 0.455, 0.4793, 0.375, 0.4896, 0.3854, 0.3993, 0.4757, 0.3993, 0.4757, 0.4896, 0.3854, 0.5, 0.3957, 0.42, 0.4757, 0.6007, 0.295, 0.5207, 0.375, 0.5104, 0.3646, 0.6007, 0.2743, 0.6007, 0.2743, 0.5104, 0.3646, 0.5, 0.3543, 0.58, 0.2743, 0.42, 0.2743, 0.58, 0.2743, 0.5, 0.3543, 0.6007, 0.295, 0.5207, 0.375, 0.6007, 0.455, 0.6007, 0.295, 0.5207, 0.375, 0.6007, 0.455, 0.3993, 0.455, 0.4793, 0.375, 0.3993, 0.295, 0.5207, 0.375, 0.5104, 0.3854, 0.6007, 0.4757, 0.6007, 0.455, 0.5104, 0.3854, 0.5, 0.3957, 0.58, 0.4757, 0.6007, 0.4757, 0.42, 0.2743, 0.3993, 0.2743, 0.4896, 0.3646, 0.5, 0.3543, 0.3993, 0.2743, 0.3993, 0.295, 0.4793, 0.375, 0.4896, 0.3646, 0.42, 0.2743, 0.5, 0.3543, 0.58, 0.2743, 0.42, 0.2743, 0.58, 0.2743, 0.5, 0.3543, 0.3993, 0.455, 0.4793, 0.375, 0.4896, 0.3854, 0.3993, 0.4757, 0.6007, 0.2743, 0.5104, 0.3646, 0.5, 0.3543, 0.58, 0.2743, 0.6007, 0.295, 0.5207, 0.375, 0.6007, 0.455, 0.3993, 0.455, 0.4793, 0.375, 0.3993, 0.295, 0.58, 0.4757, 0.5, 0.3957, 0.42, 0.4757, 0.5207, 0.375, 0.5104, 0.3854, 0.6007, 0.4757, 0.6007, 0.455, 0.42, 0.2743, 0.3993, 0.2743, 0.4896, 0.3646, 0.5, 0.3543, 0.42, 0.2743, 0.5, 0.3543, 0.58, 0.2743, 0.5207, 0.375, 0.5104, 0.3854, 0.6007, 0.4757, 0.6007, 0.455, 0.5104, 0.3854, 0.5, 0.3957, 0.58, 0.4757, 0.6007, 0.4757, 0.42, 0.2743, 0.3993, 0.2743, 0.4896, 0.3646, 0.5, 0.3543, 0.3993, 0.2743, 0.3993, 0.295, 0.4793, 0.375, 0.4896, 0.3646, 0.6007, 0.295, 0.6007, 0.455, 0.5207, 0.375, 0.3993, 0.455, 0.3993, 0.295, 0.4793, 0.375, 0.58, 0.4757, 0.42, 0.4757, 0.5, 0.3957, 0.42, 0.2743, 0.58, 0.2743, 0.5, 0.3543, 0.5104, 0.3854, 0.6007, 0.4757, 0.58, 0.4757, 0.5, 0.3957, 0.42, 0.2743, 0.5, 0.3543, 0.4896, 0.3646, 0.3993, 0.2743, 0.3993, 0.2743, 0.4896, 0.3646, 0.4793, 0.375, 0.3993, 0.295, 0.6007, 0.295, 0.5207, 0.375, 0.6007, 0.455, 0.3993, 0.455, 0.4793, 0.375, 0.3993, 0.295, 0.58, 0.4757, 0.5, 0.3957, 0.42, 0.4757, 0.6007, 0.295, 0.6007, 0.2743, 0.5104, 0.3646, 0.5207, 0.375, 0.42, 0.2743, 0.5, 0.3543, 0.58, 0.2743, 0.3993, 0.455, 0.3993, 0.4757, 0.4896, 0.3854, 0.4793, 0.375, 0.3993, 0.4757, 0.42, 0.4757, 0.5, 0.3957, 0.4896, 0.3854, 0.6007, 0.295, 0.6007, 0.2743, 0.5104, 0.3646, 0.5207, 0.375, 0.6007, 0.2743, 0.58, 0.2743, 0.5, 0.3543, 0.5104, 0.3646, 0.6007, 0.295, 0.6007, 0.455, 0.5207, 0.375, 0.3993, 0.455, 0.3993, 0.295, 0.4793, 0.375, 0.58, 0.4757, 0.42, 0.4757, 0.5, 0.3957, 0.42, 0.2743, 0.58, 0.2743, 0.5, 0.3543, 0.6007, 0.455, 0.5207, 0.375, 0.5207, 0.375, 0.6007, 0.455, 0.3993, 0.455, 0.3993, 0.295, 0.3993, 0.295, 0.3993, 0.455, 0.5104, 0.3854, 0.5, 0.3957, 0.5, 0.3957, 0.5104, 0.3854, 0.6007, 0.2743, 0.58, 0.2743, 0.58, 0.2743, 0.6007, 0.2743, 0.3993, 0.295, 0.4793, 0.375, 0.4793, 0.375, 0.3993, 0.295, 0.6007, 0.295, 0.6007, 0.455, 0.6007, 0.455, 0.6007, 0.295, 0.58, 0.2743, 0.42, 0.2743, 0.42, 0.2743, 0.58, 0.2743, 0.6007, 0.455, 0.5207, 0.375, 0.5207, 0.375, 0.6007, 0.455, 0.42, 0.2743, 0.58, 0.2743, 0.58, 0.2743, 0.42, 0.2743, 0.5, 0.3957, 0.58, 0.4757, 0.58, 0.4757, 0.5, 0.3957, 0.6007, 0.295, 0.6007, 0.455, 0.6007, 0.455, 0.6007, 0.295, 0.3993, 0.295, 0.3993, 0.455, 0.3993, 0.455, 0.3993, 0.295, 0.42, 0.2743, 0.58, 0.2743, 0.58, 0.2743, 0.42, 0.2743, 0.5, 0.3543, 0.4896, 0.3646, 0.4896, 0.3646, 0.5, 0.3543, 0.58, 0.4757, 0.42, 0.4757, 0.42, 0.4757, 0.58, 0.4757, 0.58, 0.2743, 0.42, 0.2743, 0.42, 0.2743, 0.58, 0.2743, 0.5207, 0.375, 0.5104, 0.3646, 0.5104, 0.3646, 0.5207, 0.375, 0.4896, 0.3646, 0.4793, 0.375, 0.4793, 0.375, 0.4896, 0.3646, 0.58, 0.2743, 0.6007, 0.2743, 0.6007, 0.2743, 0.58, 0.2743, 0.6007, 0.4757, 0.6007, 0.455, 0.6007, 0.455, 0.6007, 0.4757, 0.5104, 0.3646, 0.5207, 0.375, 0.5207, 0.375, 0.5104, 0.3646, 0.6007, 0.295, 0.6007, 0.455, 0.6007, 0.455, 0.6007, 0.295, 0.6007, 0.455, 0.6007, 0.295, 0.6007, 0.295, 0.6007, 0.455, 0.3993, 0.455, 0.3993, 0.295, 0.3993, 0.295, 0.3993, 0.455, 0.4896, 0.3646, 0.5, 0.3543, 0.5, 0.3543, 0.4896, 0.3646, 0.5207, 0.375, 0.6007, 0.455, 0.6007, 0.455, 0.5207, 0.375, 0.5207, 0.375, 0.5104, 0.3646, 0.5104, 0.3646, 0.5207, 0.375, 0.4896, 0.3854, 0.5, 0.3957, 0.5, 0.3957, 0.4896, 0.3854, 0.5104, 0.3646, 0.5, 0.3543, 0.5, 0.3543, 0.5104, 0.3646, 0.5207, 0.375, 0.5104, 0.3854, 0.5104, 0.3854, 0.5207, 0.375, 0.58, 0.2743, 0.42, 0.2743, 0.42, 0.2743, 0.58, 0.2743, 0.4793, 0.375, 0.4896, 0.3854, 0.4896, 0.3854, 0.4793, 0.375, 0.4793, 0.375, 0.3993, 0.295, 0.3993, 0.295, 0.4793, 0.375, 0.5, 0.3957, 0.42, 0.4757, 0.42, 0.4757, 0.5, 0.3957, 0.6007, 0.295, 0.5207, 0.375, 0.5207, 0.375, 0.6007, 0.295, 0.6007, 0.455, 0.6007, 0.295, 0.6007, 0.295, 0.6007, 0.455, 0.58, 0.4757, 0.6007, 0.4757, 0.6007, 0.4757, 0.58, 0.4757, 0.4793, 0.375, 0.4896, 0.3854, 0.4896, 0.3854, 0.4793, 0.375, 0.42, 0.4757, 0.58, 0.4757, 0.58, 0.4757, 0.42, 0.4757, 0.5104, 0.3854, 0.5, 0.3957, 0.5, 0.3957, 0.5104, 0.3854, 0.3993, 0.295, 0.3993, 0.2743, 0.3993, 0.2743, 0.3993, 0.295, 0.3993, 0.455, 0.4793, 0.375, 0.4793, 0.375, 0.3993, 0.455, 0.42, 0.2743, 0.3993, 0.2743, 0.3993, 0.2743, 0.42, 0.2743, 0.42, 0.2743, 0.5, 0.3543, 0.5, 0.3543, 0.42, 0.2743, 0.5, 0.3543, 0.5104, 0.3646, 0.5104, 0.3646, 0.5, 0.3543, 0.5207, 0.375, 0.6007, 0.295, 0.6007, 0.295, 0.5207, 0.375, 0.3993, 0.2743, 0.3993, 0.295, 0.3993, 0.295, 0.3993, 0.2743, 0.6007, 0.2743, 0.6007, 0.295, 0.6007, 0.295, 0.6007, 0.2743])
me_cube_002.materials.append(mat_material_001)
me_cube_002.use_mirror_y = True
me_cube_002.update()

# ---- objects
ob_cube_002 = bpy.data.objects.new('Cube.002', me_cube_002)

# ---- transforms, parenting, visibility, modifiers, constraints
ob_cube_002.location = (0.0, 0.0, 0.0)
ob_cube_002.use_mesh_mirror_y = True

# ---- collection membership
col_collection.objects.link(ob_cube_002)

# ---- scene / render settings (as saved in the file)
scene.frame_start = 1; scene.frame_end = 250; scene.frame_set(1)
scene.render.engine = 'BLENDER_EEVEE_NEXT'
scene.cycles.sampling_pattern = 'TABULATED_SOBOL'
scene.view_settings.view_transform = 'Filmic'
bpy.context.view_layer.update()

# ---- added for rendering (the .blend has no active camera and no usable light): camera, sun
cam_auto = bpy.data.cameras.new('AutoCamera')
cam_auto.lens = 50.0
cam_auto.sensor_width = 36.0
cam_auto.clip_end = 1000.0
ob_auto_camera = bpy.data.objects.new('AutoCamera', cam_auto)
scene.collection.objects.link(ob_auto_camera)
ob_auto_camera.location = (4.66063, -5.60884, 3.71561)
ob_auto_camera.rotation_euler = (1.09748, -7.21219e-08, 0.694738)
scene.camera = ob_auto_camera
light_auto_sun = bpy.data.lights.new('AutoSun', 'SUN')
light_auto_sun.energy = 3.0
light_auto_sun.angle = 0.0523599
ob_auto_sun = bpy.data.objects.new('AutoSun', light_auto_sun)
scene.collection.objects.link(ob_auto_sun)
ob_auto_sun.rotation_euler = (0.872665, 0.174533, 0.523599)
bpy.context.view_layer.update()
